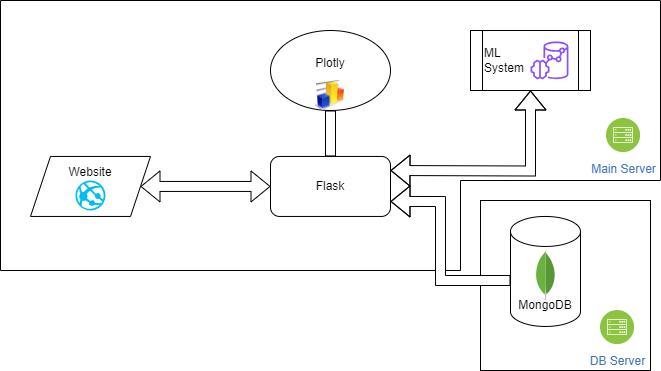

The diagram above was exported from draw.io. Its source (the exported page's mxGraphModel, read from the mxfile embedded in the PNG):
<mxGraphModel dx="1221" dy="652" grid="1" gridSize="10" guides="1" tooltips="1" connect="1" arrows="1" fold="1" page="1" pageScale="1" pageWidth="827" pageHeight="1169" math="0" shadow="0">
  <root>
    <mxCell id="0" />
    <mxCell id="1" parent="0" />
    <mxCell id="oSTyOQs7FZISDeIXG7Hl-23" value="" style="shape=partialRectangle;whiteSpace=wrap;html=1;bottom=0;right=0;fillColor=none;" parent="1" vertex="1">
      <mxGeometry x="60" y="160" width="660" height="270" as="geometry" />
    </mxCell>
    <mxCell id="oSTyOQs7FZISDeIXG7Hl-25" value="" style="shape=partialRectangle;whiteSpace=wrap;html=1;top=0;left=0;fillColor=none;" parent="1" vertex="1">
      <mxGeometry x="60" y="340" width="460" height="90" as="geometry" />
    </mxCell>
    <mxCell id="oSTyOQs7FZISDeIXG7Hl-20" value="" style="whiteSpace=wrap;html=1;aspect=fixed;fillColor=none;" parent="1" vertex="1">
      <mxGeometry x="540" y="360" width="170" height="170" as="geometry" />
    </mxCell>
    <mxCell id="oSTyOQs7FZISDeIXG7Hl-1" value="&lt;br&gt;&lt;br&gt;&lt;br&gt;MongoDB" style="shape=cylinder3;whiteSpace=wrap;html=1;boundedLbl=1;backgroundOutline=1;size=15;" parent="1" vertex="1">
      <mxGeometry x="570" y="375.95" width="70" height="110" as="geometry" />
    </mxCell>
    <mxCell id="oSTyOQs7FZISDeIXG7Hl-3" value="Flask" style="rounded=1;whiteSpace=wrap;html=1;" parent="1" vertex="1">
      <mxGeometry x="330" y="315.95" width="120" height="60" as="geometry" />
    </mxCell>
    <mxCell id="oSTyOQs7FZISDeIXG7Hl-5" value="" style="dashed=0;outlineConnect=0;html=1;align=center;labelPosition=center;verticalLabelPosition=bottom;verticalAlign=top;shape=mxgraph.weblogos.mongodb" parent="1" vertex="1">
      <mxGeometry x="595" y="410" width="20" height="50" as="geometry" />
    </mxCell>
    <mxCell id="oSTyOQs7FZISDeIXG7Hl-7" style="edgeStyle=orthogonalEdgeStyle;rounded=0;orthogonalLoop=1;jettySize=auto;html=1;entryX=1;entryY=0.75;entryDx=0;entryDy=0;curved=1;shape=flexArrow;fillColor=default;" parent="1" target="oSTyOQs7FZISDeIXG7Hl-3" edge="1">
      <mxGeometry relative="1" as="geometry">
        <mxPoint x="570" y="440" as="sourcePoint" />
        <Array as="points">
          <mxPoint x="570" y="440" />
          <mxPoint x="500" y="440" />
          <mxPoint x="500" y="361" />
        </Array>
      </mxGeometry>
    </mxCell>
    <mxCell id="oSTyOQs7FZISDeIXG7Hl-9" value="" style="endArrow=classic;startArrow=classic;html=1;rounded=0;edgeStyle=orthogonalEdgeStyle;curved=1;entryX=0.5;entryY=1;entryDx=0;entryDy=0;shape=flexArrow;fillColor=default;" parent="1" target="oSTyOQs7FZISDeIXG7Hl-19" edge="1">
      <mxGeometry width="50" height="50" relative="1" as="geometry">
        <mxPoint x="450" y="330" as="sourcePoint" />
        <mxPoint x="580" y="260" as="targetPoint" />
      </mxGeometry>
    </mxCell>
    <mxCell id="oSTyOQs7FZISDeIXG7Hl-10" value="Plotly&lt;br&gt;&lt;br&gt;" style="ellipse;whiteSpace=wrap;html=1;" parent="1" vertex="1">
      <mxGeometry x="330" y="190" width="120" height="80" as="geometry" />
    </mxCell>
    <mxCell id="oSTyOQs7FZISDeIXG7Hl-11" value="DB Server" style="image;aspect=fixed;perimeter=ellipsePerimeter;html=1;align=center;shadow=0;dashed=0;fontColor=#4277BB;labelBackgroundColor=default;fontSize=12;spacingTop=3;image=img/lib/ibm/infrastructure/mobile_backend.svg;" parent="1" vertex="1">
      <mxGeometry x="660" y="470" width="34.05" height="34.05" as="geometry" />
    </mxCell>
    <mxCell id="oSTyOQs7FZISDeIXG7Hl-12" value="" style="image;html=1;image=img/lib/clip_art/finance/Graph_128x128.png" parent="1" vertex="1">
      <mxGeometry x="375" y="240" width="30" height="30" as="geometry" />
    </mxCell>
    <mxCell id="oSTyOQs7FZISDeIXG7Hl-15" value="" style="endArrow=none;startArrow=none;html=1;rounded=0;entryX=0.5;entryY=1;entryDx=0;entryDy=0;exitX=0.5;exitY=0;exitDx=0;exitDy=0;shape=flexArrow;startFill=0;endFill=0;fillColor=default;" parent="1" source="oSTyOQs7FZISDeIXG7Hl-3" target="oSTyOQs7FZISDeIXG7Hl-12" edge="1">
      <mxGeometry width="50" height="50" relative="1" as="geometry">
        <mxPoint x="330" y="430" as="sourcePoint" />
        <mxPoint x="380" y="380" as="targetPoint" />
      </mxGeometry>
    </mxCell>
    <mxCell id="oSTyOQs7FZISDeIXG7Hl-16" value="Website&lt;br&gt;&lt;br&gt;." style="shape=parallelogram;perimeter=parallelogramPerimeter;whiteSpace=wrap;html=1;fixedSize=1;" parent="1" vertex="1">
      <mxGeometry x="90" y="315.95" width="120" height="60" as="geometry" />
    </mxCell>
    <mxCell id="oSTyOQs7FZISDeIXG7Hl-17" value="" style="shape=flexArrow;endArrow=classic;startArrow=classic;html=1;rounded=0;exitX=1;exitY=0.5;exitDx=0;exitDy=0;entryX=0;entryY=0.5;entryDx=0;entryDy=0;fillColor=default;" parent="1" source="oSTyOQs7FZISDeIXG7Hl-16" target="oSTyOQs7FZISDeIXG7Hl-3" edge="1">
      <mxGeometry width="100" height="100" relative="1" as="geometry">
        <mxPoint x="220" y="420" as="sourcePoint" />
        <mxPoint x="320" y="320" as="targetPoint" />
      </mxGeometry>
    </mxCell>
    <mxCell id="oSTyOQs7FZISDeIXG7Hl-19" value="ML&lt;br&gt;System" style="shape=process;whiteSpace=wrap;html=1;backgroundOutline=1;align=left;" parent="1" vertex="1">
      <mxGeometry x="530" y="190" width="120" height="60" as="geometry" />
    </mxCell>
    <mxCell id="oSTyOQs7FZISDeIXG7Hl-18" value="" style="sketch=0;outlineConnect=0;fontColor=#232F3E;gradientColor=none;fillColor=#8C4FFF;strokeColor=none;dashed=0;verticalLabelPosition=bottom;verticalAlign=top;align=center;html=1;fontSize=12;fontStyle=0;aspect=fixed;pointerEvents=1;shape=mxgraph.aws4.redshift_ml;" parent="1" vertex="1">
      <mxGeometry x="590" y="201" width="38" height="38" as="geometry" />
    </mxCell>
    <mxCell id="oSTyOQs7FZISDeIXG7Hl-26" value="" style="shape=partialRectangle;whiteSpace=wrap;html=1;top=0;left=0;fillColor=none;" parent="1" vertex="1">
      <mxGeometry x="520" y="160" width="200" height="180" as="geometry" />
    </mxCell>
    <mxCell id="oSTyOQs7FZISDeIXG7Hl-28" value="Main Server" style="image;aspect=fixed;perimeter=ellipsePerimeter;html=1;align=center;shadow=0;dashed=0;fontColor=#4277BB;labelBackgroundColor=default;fontSize=12;spacingTop=3;image=img/lib/ibm/infrastructure/mobile_backend.svg;" parent="1" vertex="1">
      <mxGeometry x="666" y="277.98" width="34.05" height="34.05" as="geometry" />
    </mxCell>
    <mxCell id="oSTyOQs7FZISDeIXG7Hl-31" value="" style="verticalLabelPosition=bottom;html=1;verticalAlign=top;align=center;strokeColor=none;fillColor=#00BEF2;shape=mxgraph.azure.azure_website;pointerEvents=1;" parent="1" vertex="1">
      <mxGeometry x="135" y="340" width="30" height="30" as="geometry" />
    </mxCell>
  </root>
</mxGraphModel>